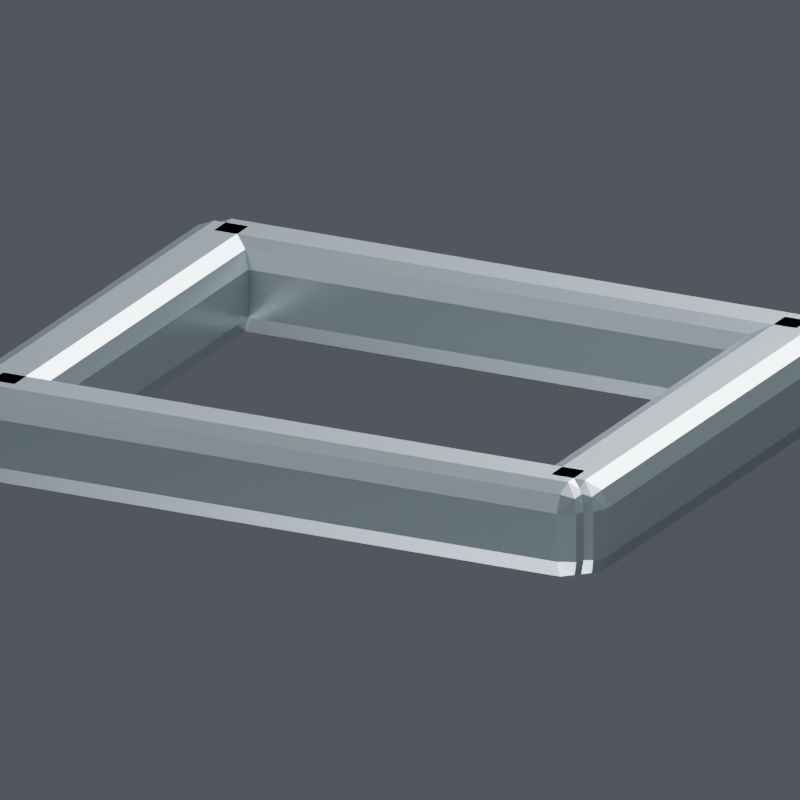 # Source: lightweight_frame.blend  (saved by Blender 5.2.44; exported with 4.5.12 LTS)
import bpy
from mathutils import Matrix  # noqa: F401  (used for matrix-valued properties, if any)

bpy.ops.wm.read_factory_settings(use_empty=True)
scene = bpy.context.scene
scene.name = 'Scene'

# ---- collections
col_collection = bpy.data.collections.new('Collection'); scene.collection.children.link(col_collection)

# ---- materials (node trees are filled in below, after node groups)
mat_v8_titanium = bpy.data.materials.new('V8_Titanium')

# ---- material node trees
mat_v8_titanium.use_nodes = True; mat_v8_titanium.node_tree.nodes.clear()
_N = mat_v8_titanium.node_tree.nodes; _L = mat_v8_titanium.node_tree.links
n0 = _N.new('ShaderNodeBsdfPrincipled'); n0.name = 'Principled BSDF'; n0.location = (-200, 100)
n0.inputs[0].default_value = (0.16, 0.19, 0.21, 1.0)
n0.inputs[1].default_value = 0.73
n0.inputs[2].default_value = 0.3
n0.inputs[10].default_value = 0.005
n1 = _N.new('ShaderNodeOutputMaterial'); n1.name = 'Material Output'; n1.location = (200, 100)
_L.new(n0.outputs[0], n1.inputs[0])
n1.is_active_output = True

# ---- world
world_world = bpy.data.worlds.new('World'); scene.world = world_world
world_world.use_nodes = True; world_world.node_tree.nodes.clear()
_N = world_world.node_tree.nodes; _L = world_world.node_tree.links
n0 = _N.new('ShaderNodeOutputWorld'); n0.name = 'World Output'; n0.location = (200, 100)
n1 = _N.new('ShaderNodeBackground'); n1.name = 'Background'; n1.location = (-200, 100)
n1.inputs[0].default_value = (0.35, 0.38, 0.42, 1.0)
n1.inputs[1].default_value = 0.32
_L.new(n1.outputs[0], n0.inputs[0])
n0.is_active_output = True
world_world.color = (0.05088, 0.05088, 0.05088)
world_world.sun_shadow_jitter_overblur = 0.0

# ---- cameras
cam_camera_018 = bpy.data.cameras.new('Camera.018')
cam_camera_018.type = 'ORTHO'
cam_camera_018.ortho_scale = 1.254

# ---- lights
light_area_068 = bpy.data.lights.new('Area.068', 'AREA')
light_area_068.energy = 1700.0
light_area_068.shape = 'DISK'
light_area_068.size = 7.0
light_area_068.size_y = 1.0
light_area_069 = bpy.data.lights.new('Area.069', 'AREA')
light_area_069.energy = 1500.0
light_area_069.shape = 'DISK'
light_area_069.size = 6.0
light_area_069.size_y = 1.0
light_area_070 = bpy.data.lights.new('Area.070', 'AREA')
light_area_070.energy = 1800.0
light_area_070.shape = 'DISK'
light_area_070.size = 5.0
light_area_070.size_y = 1.0
light_area_071 = bpy.data.lights.new('Area.071', 'AREA')
light_area_071.energy = 500.0
light_area_071.shape = 'DISK'
light_area_071.size = 4.0
light_area_071.size_y = 1.0

# ---- meshes
me_cube = bpy.data.meshes.new('Cube')
me_cube.from_pydata([(-0.07, -0.45, -0.08), (-0.07, -0.45, 0.08), (-0.07, 0.45, -0.08), (-0.07, 0.45, 0.08), (0.07, -0.45, -0.08), (0.07, -0.45, 0.08), (0.07, 0.45, -0.08), (0.07, 0.45, 0.08)], [], [(0, 1, 3, 2), (2, 3, 7, 6), (6, 7, 5, 4), (4, 5, 1, 0), (2, 6, 4, 0), (7, 3, 1, 5)])
_uv = me_cube.uv_layers.new(name='UVMap')
_uv.uv.foreach_set('vector', [0.375, 0.0, 0.625, 0.0, 0.625, 0.25, 0.375, 0.25, 0.375, 0.25, 0.625, 0.25, 0.625, 0.5, 0.375, 0.5, 0.375, 0.5, 0.625, 0.5, 0.625, 0.75, 0.375, 0.75, 0.375, 0.75, 0.625, 0.75, 0.625, 1.0, 0.375, 1.0, 0.125, 0.5, 0.375, 0.5, 0.375, 0.75, 0.125, 0.75, 0.625, 0.5, 0.875, 0.5, 0.875, 0.75, 0.625, 0.75])
me_cube.materials.append(mat_v8_titanium)
me_cube.update()
me_cube_001 = bpy.data.meshes.new('Cube.001')
me_cube_001.from_pydata([(-0.07, -0.45, -0.08), (-0.07, -0.45, 0.08), (-0.07, 0.45, -0.08), (-0.07, 0.45, 0.08), (0.07, -0.45, -0.08), (0.07, -0.45, 0.08), (0.07, 0.45, -0.08), (0.07, 0.45, 0.08)], [], [(0, 1, 3, 2), (2, 3, 7, 6), (6, 7, 5, 4), (4, 5, 1, 0), (2, 6, 4, 0), (7, 3, 1, 5)])
_uv = me_cube_001.uv_layers.new(name='UVMap')
_uv.uv.foreach_set('vector', [0.375, 0.0, 0.625, 0.0, 0.625, 0.25, 0.375, 0.25, 0.375, 0.25, 0.625, 0.25, 0.625, 0.5, 0.375, 0.5, 0.375, 0.5, 0.625, 0.5, 0.625, 0.75, 0.375, 0.75, 0.375, 0.75, 0.625, 0.75, 0.625, 1.0, 0.375, 1.0, 0.125, 0.5, 0.375, 0.5, 0.375, 0.75, 0.125, 0.75, 0.625, 0.5, 0.875, 0.5, 0.875, 0.75, 0.625, 0.75])
me_cube_001.materials.append(mat_v8_titanium)
me_cube_001.update()
me_cube_002 = bpy.data.meshes.new('Cube.002')
me_cube_002.from_pydata([(-0.55, -0.07, -0.08), (-0.55, -0.07, 0.08), (-0.55, 0.07, -0.08), (-0.55, 0.07, 0.08), (0.55, -0.07, -0.08), (0.55, -0.07, 0.08), (0.55, 0.07, -0.08), (0.55, 0.07, 0.08)], [], [(0, 1, 3, 2), (2, 3, 7, 6), (6, 7, 5, 4), (4, 5, 1, 0), (2, 6, 4, 0), (7, 3, 1, 5)])
_uv = me_cube_002.uv_layers.new(name='UVMap')
_uv.uv.foreach_set('vector', [0.375, 0.0, 0.625, 0.0, 0.625, 0.25, 0.375, 0.25, 0.375, 0.25, 0.625, 0.25, 0.625, 0.5, 0.375, 0.5, 0.375, 0.5, 0.625, 0.5, 0.625, 0.75, 0.375, 0.75, 0.375, 0.75, 0.625, 0.75, 0.625, 1.0, 0.375, 1.0, 0.125, 0.5, 0.375, 0.5, 0.375, 0.75, 0.125, 0.75, 0.625, 0.5, 0.875, 0.5, 0.875, 0.75, 0.625, 0.75])
me_cube_002.materials.append(mat_v8_titanium)
me_cube_002.update()
me_cube_003 = bpy.data.meshes.new('Cube.003')
me_cube_003.from_pydata([(-0.55, -0.07, -0.08), (-0.55, -0.07, 0.08), (-0.55, 0.07, -0.08), (-0.55, 0.07, 0.08), (0.55, -0.07, -0.08), (0.55, -0.07, 0.08), (0.55, 0.07, -0.08), (0.55, 0.07, 0.08)], [], [(0, 1, 3, 2), (2, 3, 7, 6), (6, 7, 5, 4), (4, 5, 1, 0), (2, 6, 4, 0), (7, 3, 1, 5)])
_uv = me_cube_003.uv_layers.new(name='UVMap')
_uv.uv.foreach_set('vector', [0.375, 0.0, 0.625, 0.0, 0.625, 0.25, 0.375, 0.25, 0.375, 0.25, 0.625, 0.25, 0.625, 0.5, 0.375, 0.5, 0.375, 0.5, 0.625, 0.5, 0.625, 0.75, 0.375, 0.75, 0.375, 0.75, 0.625, 0.75, 0.625, 1.0, 0.375, 1.0, 0.125, 0.5, 0.375, 0.5, 0.375, 0.75, 0.125, 0.75, 0.625, 0.5, 0.875, 0.5, 0.875, 0.75, 0.625, 0.75])
me_cube_003.materials.append(mat_v8_titanium)
me_cube_003.update()

# ---- objects
ob_mirrororigin_x0 = bpy.data.objects.new('MirrorOrigin_X0', None)
ob_framerail = bpy.data.objects.new('FrameRail', me_cube)
ob_framerail_001 = bpy.data.objects.new('FrameRail.001', me_cube_001)
ob_framecross = bpy.data.objects.new('FrameCross', me_cube_002)
ob_framecross_001 = bpy.data.objects.new('FrameCross.001', me_cube_003)
ob_area = bpy.data.objects.new('Area', light_area_068)
ob_area_001 = bpy.data.objects.new('Area.001', light_area_069)
ob_area_002 = bpy.data.objects.new('Area.002', light_area_070)
ob_area_003 = bpy.data.objects.new('Area.003', light_area_071)
ob_camera = bpy.data.objects.new('Camera', cam_camera_018)

# ---- transforms, parenting, visibility, modifiers, constraints
ob_mirrororigin_x0.location = (0.0, 0.0, 0.0)
ob_framerail.location = (-0.5, 0.0, 0.0)
_m = ob_framerail.modifiers.new('Reference_Edge_Bevel', 'BEVEL')
_m.width = 0.04
_m.width_pct = 0.04
_m.segments = 2
ob_framerail_001.location = (0.5, 0.0, 0.0)
_m = ob_framerail_001.modifiers.new('Reference_Edge_Bevel', 'BEVEL')
_m.width = 0.04
_m.width_pct = 0.04
_m.segments = 2
ob_framecross.location = (0.0, -0.4, 0.0)
_m = ob_framecross.modifiers.new('Reference_Edge_Bevel', 'BEVEL')
_m.width = 0.04
_m.width_pct = 0.04
_m.segments = 2
ob_framecross_001.location = (0.0, 0.4, 0.0)
_m = ob_framecross_001.modifiers.new('Reference_Edge_Bevel', 'BEVEL')
_m.width = 0.04
_m.width_pct = 0.04
_m.segments = 2
ob_area.location = (-4.0, -6.0, 8.0)
ob_area.rotation_euler = (0.7367, -3.279e-08, -0.588)
ob_area_001.location = (5.0, -1.0, 5.0)
ob_area_001.rotation_euler = (0.8002, 1.798e-08, 1.373)
ob_area_002.location = (0.0, 5.0, 5.0)
ob_area_002.rotation_euler = (0.7904, 6.213e-08, 3.142)
ob_area_003.location = (0.0, -3.0, -4.0)
ob_area_003.rotation_euler = (2.504, -0.0, 0.0)
ob_camera.location = (5.0, -10.0, 4.0)
ob_camera.rotation_euler = (1.227, -3.033e-08, 0.4636)

# ---- collection membership
col_collection.objects.link(ob_mirrororigin_x0)
col_collection.objects.link(ob_framerail)
col_collection.objects.link(ob_framerail_001)
col_collection.objects.link(ob_framecross)
col_collection.objects.link(ob_framecross_001)
col_collection.objects.link(ob_area)
col_collection.objects.link(ob_area_001)
col_collection.objects.link(ob_area_002)
col_collection.objects.link(ob_area_003)
col_collection.objects.link(ob_camera)

# ---- scene / render settings (as saved in the file)
scene.camera = ob_camera
scene.frame_start = 1; scene.frame_end = 120; scene.frame_set(1)
scene.render.engine = 'BLENDER_EEVEE_NEXT'
scene.render.resolution_x = 640
scene.render.resolution_y = 640
scene.render.film_transparent = True
scene.render.bake_bias = 0.0
scene.render.bake_samples = 0
scene.render.compositor_device = 'GPU'
scene.eevee.use_volume_custom_range = False
scene.eevee.fast_gi_thickness_near = 0.1
scene.eevee.fast_gi_thickness_far = 0.0
scene.eevee.ray_tracing_options.screen_trace_thickness = 0.1
scene.view_settings.look = 'AgX - Medium High Contrast'
scene.view_settings.exposure = -0.15
bpy.context.view_layer.update()
